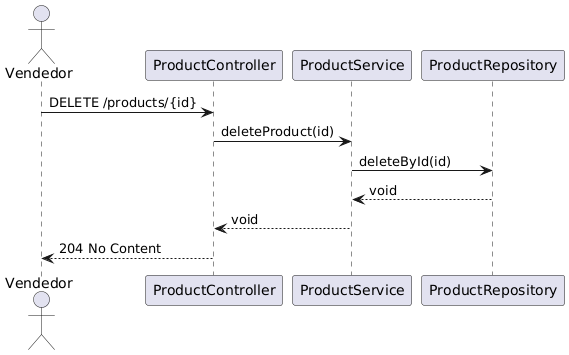

The diagram above was rendered by PlantUML. Its source (embedded in the PNG):
@startuml
actor Vendedor
participant "ProductController" as PC
participant "ProductService" as PS
participant "ProductRepository" as PR

Vendedor -> PC: DELETE /products/{id}
PC -> PS: deleteProduct(id)
PS -> PR: deleteById(id)
PR --> PS: void
PS --> PC: void
PC --> Vendedor: 204 No Content
@enduml